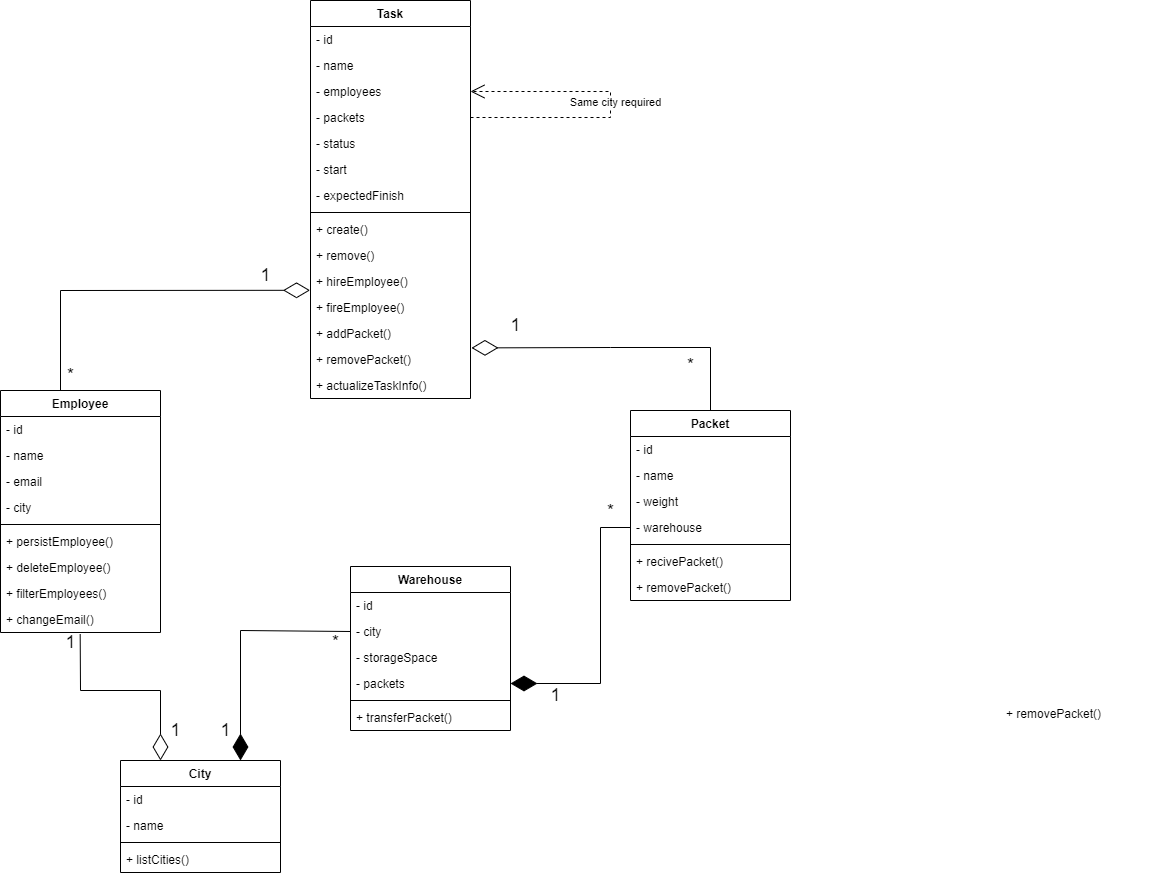

The diagram above was exported from draw.io. Its source (the exported page's mxGraphModel, read from the mxfile embedded in the PNG):
<mxGraphModel dx="1038" dy="1818" grid="1" gridSize="10" guides="1" tooltips="1" connect="1" arrows="1" fold="1" page="1" pageScale="1" pageWidth="827" pageHeight="1169" math="0" shadow="0">
  <root>
    <mxCell id="0" />
    <mxCell id="1" parent="0" />
    <mxCell id="BkVsAJY6H4knL4t6lhEr-21" value="Task" style="swimlane;fontStyle=1;align=center;verticalAlign=top;childLayout=stackLayout;horizontal=1;startSize=26;horizontalStack=0;resizeParent=1;resizeParentMax=0;resizeLast=0;collapsible=1;marginBottom=0;" parent="1" vertex="1">
      <mxGeometry x="390" y="-190" width="160" height="398" as="geometry" />
    </mxCell>
    <mxCell id="BkVsAJY6H4knL4t6lhEr-22" value="- id" style="text;strokeColor=none;fillColor=none;align=left;verticalAlign=top;spacingLeft=4;spacingRight=4;overflow=hidden;rotatable=0;points=[[0,0.5],[1,0.5]];portConstraint=eastwest;" parent="BkVsAJY6H4knL4t6lhEr-21" vertex="1">
      <mxGeometry y="26" width="160" height="26" as="geometry" />
    </mxCell>
    <mxCell id="BkVsAJY6H4knL4t6lhEr-25" value="- name" style="text;strokeColor=none;fillColor=none;align=left;verticalAlign=top;spacingLeft=4;spacingRight=4;overflow=hidden;rotatable=0;points=[[0,0.5],[1,0.5]];portConstraint=eastwest;" parent="BkVsAJY6H4knL4t6lhEr-21" vertex="1">
      <mxGeometry y="52" width="160" height="26" as="geometry" />
    </mxCell>
    <mxCell id="rO8EeH9C-38fg4TP6kaJ-1" value="- employees" style="text;strokeColor=none;fillColor=none;align=left;verticalAlign=top;spacingLeft=4;spacingRight=4;overflow=hidden;rotatable=0;points=[[0,0.5],[1,0.5]];portConstraint=eastwest;" parent="BkVsAJY6H4knL4t6lhEr-21" vertex="1">
      <mxGeometry y="78" width="160" height="26" as="geometry" />
    </mxCell>
    <mxCell id="rO8EeH9C-38fg4TP6kaJ-2" value="- packets" style="text;strokeColor=none;fillColor=none;align=left;verticalAlign=top;spacingLeft=4;spacingRight=4;overflow=hidden;rotatable=0;points=[[0,0.5],[1,0.5]];portConstraint=eastwest;" parent="BkVsAJY6H4knL4t6lhEr-21" vertex="1">
      <mxGeometry y="104" width="160" height="26" as="geometry" />
    </mxCell>
    <mxCell id="BkVsAJY6H4knL4t6lhEr-32" value="- status" style="text;strokeColor=none;fillColor=none;align=left;verticalAlign=top;spacingLeft=4;spacingRight=4;overflow=hidden;rotatable=0;points=[[0,0.5],[1,0.5]];portConstraint=eastwest;" parent="BkVsAJY6H4knL4t6lhEr-21" vertex="1">
      <mxGeometry y="130" width="160" height="26" as="geometry" />
    </mxCell>
    <mxCell id="BkVsAJY6H4knL4t6lhEr-26" value="- start" style="text;strokeColor=none;fillColor=none;align=left;verticalAlign=top;spacingLeft=4;spacingRight=4;overflow=hidden;rotatable=0;points=[[0,0.5],[1,0.5]];portConstraint=eastwest;" parent="BkVsAJY6H4knL4t6lhEr-21" vertex="1">
      <mxGeometry y="156" width="160" height="26" as="geometry" />
    </mxCell>
    <mxCell id="BkVsAJY6H4knL4t6lhEr-31" value="- expectedFinish" style="text;strokeColor=none;fillColor=none;align=left;verticalAlign=top;spacingLeft=4;spacingRight=4;overflow=hidden;rotatable=0;points=[[0,0.5],[1,0.5]];portConstraint=eastwest;" parent="BkVsAJY6H4knL4t6lhEr-21" vertex="1">
      <mxGeometry y="182" width="160" height="26" as="geometry" />
    </mxCell>
    <mxCell id="BkVsAJY6H4knL4t6lhEr-23" value="" style="line;strokeWidth=1;fillColor=none;align=left;verticalAlign=middle;spacingTop=-1;spacingLeft=3;spacingRight=3;rotatable=0;labelPosition=right;points=[];portConstraint=eastwest;" parent="BkVsAJY6H4knL4t6lhEr-21" vertex="1">
      <mxGeometry y="208" width="160" height="8" as="geometry" />
    </mxCell>
    <mxCell id="BkVsAJY6H4knL4t6lhEr-24" value="+ create()" style="text;strokeColor=none;fillColor=none;align=left;verticalAlign=top;spacingLeft=4;spacingRight=4;overflow=hidden;rotatable=0;points=[[0,0.5],[1,0.5]];portConstraint=eastwest;" parent="BkVsAJY6H4knL4t6lhEr-21" vertex="1">
      <mxGeometry y="216" width="160" height="26" as="geometry" />
    </mxCell>
    <mxCell id="BkVsAJY6H4knL4t6lhEr-28" value="+ remove()" style="text;strokeColor=none;fillColor=none;align=left;verticalAlign=top;spacingLeft=4;spacingRight=4;overflow=hidden;rotatable=0;points=[[0,0.5],[1,0.5]];portConstraint=eastwest;" parent="BkVsAJY6H4knL4t6lhEr-21" vertex="1">
      <mxGeometry y="242" width="160" height="26" as="geometry" />
    </mxCell>
    <mxCell id="BkVsAJY6H4knL4t6lhEr-29" value="+ hireEmployee()" style="text;strokeColor=none;fillColor=none;align=left;verticalAlign=top;spacingLeft=4;spacingRight=4;overflow=hidden;rotatable=0;points=[[0,0.5],[1,0.5]];portConstraint=eastwest;" parent="BkVsAJY6H4knL4t6lhEr-21" vertex="1">
      <mxGeometry y="268" width="160" height="26" as="geometry" />
    </mxCell>
    <mxCell id="BkVsAJY6H4knL4t6lhEr-30" value="+ fireEmployee()" style="text;strokeColor=none;fillColor=none;align=left;verticalAlign=top;spacingLeft=4;spacingRight=4;overflow=hidden;rotatable=0;points=[[0,0.5],[1,0.5]];portConstraint=eastwest;" parent="BkVsAJY6H4knL4t6lhEr-21" vertex="1">
      <mxGeometry y="294" width="160" height="26" as="geometry" />
    </mxCell>
    <mxCell id="BkVsAJY6H4knL4t6lhEr-33" value="+ addPacket()" style="text;strokeColor=none;fillColor=none;align=left;verticalAlign=top;spacingLeft=4;spacingRight=4;overflow=hidden;rotatable=0;points=[[0,0.5],[1,0.5]];portConstraint=eastwest;" parent="BkVsAJY6H4knL4t6lhEr-21" vertex="1">
      <mxGeometry y="320" width="160" height="26" as="geometry" />
    </mxCell>
    <mxCell id="-pEUO8sUJTDc7NHB_tpR-10" value="+ removePacket()" style="text;strokeColor=none;fillColor=none;align=left;verticalAlign=top;spacingLeft=4;spacingRight=4;overflow=hidden;rotatable=0;points=[[0,0.5],[1,0.5]];portConstraint=eastwest;" parent="BkVsAJY6H4knL4t6lhEr-21" vertex="1">
      <mxGeometry y="346" width="160" height="26" as="geometry" />
    </mxCell>
    <mxCell id="BkVsAJY6H4knL4t6lhEr-35" value="+ actualizeTaskInfo()" style="text;strokeColor=none;fillColor=none;align=left;verticalAlign=top;spacingLeft=4;spacingRight=4;overflow=hidden;rotatable=0;points=[[0,0.5],[1,0.5]];portConstraint=eastwest;" parent="BkVsAJY6H4knL4t6lhEr-21" vertex="1">
      <mxGeometry y="372" width="160" height="26" as="geometry" />
    </mxCell>
    <mxCell id="rO8EeH9C-38fg4TP6kaJ-3" value="Same city required" style="endArrow=open;endSize=12;dashed=1;html=1;rounded=0;entryX=1;entryY=0.5;entryDx=0;entryDy=0;exitX=1;exitY=0.5;exitDx=0;exitDy=0;" parent="BkVsAJY6H4knL4t6lhEr-21" source="rO8EeH9C-38fg4TP6kaJ-2" target="rO8EeH9C-38fg4TP6kaJ-1" edge="1">
      <mxGeometry x="0.0099" y="-5" width="160" relative="1" as="geometry">
        <mxPoint x="220" y="190" as="sourcePoint" />
        <mxPoint x="230" y="90" as="targetPoint" />
        <Array as="points">
          <mxPoint x="300" y="117" />
          <mxPoint x="300" y="91" />
        </Array>
        <mxPoint as="offset" />
      </mxGeometry>
    </mxCell>
    <mxCell id="BkVsAJY6H4knL4t6lhEr-36" value="Employee" style="swimlane;fontStyle=1;align=center;verticalAlign=top;childLayout=stackLayout;horizontal=1;startSize=26;horizontalStack=0;resizeParent=1;resizeParentMax=0;resizeLast=0;collapsible=1;marginBottom=0;" parent="1" vertex="1">
      <mxGeometry x="80" y="200" width="160" height="242" as="geometry" />
    </mxCell>
    <mxCell id="BkVsAJY6H4knL4t6lhEr-37" value="- id" style="text;strokeColor=none;fillColor=none;align=left;verticalAlign=top;spacingLeft=4;spacingRight=4;overflow=hidden;rotatable=0;points=[[0,0.5],[1,0.5]];portConstraint=eastwest;" parent="BkVsAJY6H4knL4t6lhEr-36" vertex="1">
      <mxGeometry y="26" width="160" height="26" as="geometry" />
    </mxCell>
    <mxCell id="BkVsAJY6H4knL4t6lhEr-38" value="- name" style="text;strokeColor=none;fillColor=none;align=left;verticalAlign=top;spacingLeft=4;spacingRight=4;overflow=hidden;rotatable=0;points=[[0,0.5],[1,0.5]];portConstraint=eastwest;" parent="BkVsAJY6H4knL4t6lhEr-36" vertex="1">
      <mxGeometry y="52" width="160" height="26" as="geometry" />
    </mxCell>
    <mxCell id="BkVsAJY6H4knL4t6lhEr-39" value="- email" style="text;strokeColor=none;fillColor=none;align=left;verticalAlign=top;spacingLeft=4;spacingRight=4;overflow=hidden;rotatable=0;points=[[0,0.5],[1,0.5]];portConstraint=eastwest;" parent="BkVsAJY6H4knL4t6lhEr-36" vertex="1">
      <mxGeometry y="78" width="160" height="26" as="geometry" />
    </mxCell>
    <mxCell id="BkVsAJY6H4knL4t6lhEr-40" value="- city" style="text;strokeColor=none;fillColor=none;align=left;verticalAlign=top;spacingLeft=4;spacingRight=4;overflow=hidden;rotatable=0;points=[[0,0.5],[1,0.5]];portConstraint=eastwest;" parent="BkVsAJY6H4knL4t6lhEr-36" vertex="1">
      <mxGeometry y="104" width="160" height="26" as="geometry" />
    </mxCell>
    <mxCell id="BkVsAJY6H4knL4t6lhEr-42" value="" style="line;strokeWidth=1;fillColor=none;align=left;verticalAlign=middle;spacingTop=-1;spacingLeft=3;spacingRight=3;rotatable=0;labelPosition=right;points=[];portConstraint=eastwest;" parent="BkVsAJY6H4knL4t6lhEr-36" vertex="1">
      <mxGeometry y="130" width="160" height="8" as="geometry" />
    </mxCell>
    <mxCell id="BkVsAJY6H4knL4t6lhEr-43" value="+ persistEmployee()" style="text;strokeColor=none;fillColor=none;align=left;verticalAlign=top;spacingLeft=4;spacingRight=4;overflow=hidden;rotatable=0;points=[[0,0.5],[1,0.5]];portConstraint=eastwest;" parent="BkVsAJY6H4knL4t6lhEr-36" vertex="1">
      <mxGeometry y="138" width="160" height="26" as="geometry" />
    </mxCell>
    <mxCell id="BkVsAJY6H4knL4t6lhEr-44" value="+ deleteEmployee()" style="text;strokeColor=none;fillColor=none;align=left;verticalAlign=top;spacingLeft=4;spacingRight=4;overflow=hidden;rotatable=0;points=[[0,0.5],[1,0.5]];portConstraint=eastwest;" parent="BkVsAJY6H4knL4t6lhEr-36" vertex="1">
      <mxGeometry y="164" width="160" height="26" as="geometry" />
    </mxCell>
    <mxCell id="BkVsAJY6H4knL4t6lhEr-45" value="+ filterEmployees()" style="text;strokeColor=none;fillColor=none;align=left;verticalAlign=top;spacingLeft=4;spacingRight=4;overflow=hidden;rotatable=0;points=[[0,0.5],[1,0.5]];portConstraint=eastwest;" parent="BkVsAJY6H4knL4t6lhEr-36" vertex="1">
      <mxGeometry y="190" width="160" height="26" as="geometry" />
    </mxCell>
    <mxCell id="BkVsAJY6H4knL4t6lhEr-46" value="+ changeEmail()" style="text;strokeColor=none;fillColor=none;align=left;verticalAlign=top;spacingLeft=4;spacingRight=4;overflow=hidden;rotatable=0;points=[[0,0.5],[1,0.5]];portConstraint=eastwest;" parent="BkVsAJY6H4knL4t6lhEr-36" vertex="1">
      <mxGeometry y="216" width="160" height="26" as="geometry" />
    </mxCell>
    <mxCell id="BkVsAJY6H4knL4t6lhEr-50" value="Packet" style="swimlane;fontStyle=1;align=center;verticalAlign=top;childLayout=stackLayout;horizontal=1;startSize=26;horizontalStack=0;resizeParent=1;resizeParentMax=0;resizeLast=0;collapsible=1;marginBottom=0;" parent="1" vertex="1">
      <mxGeometry x="710" y="220" width="160" height="190" as="geometry" />
    </mxCell>
    <mxCell id="BkVsAJY6H4knL4t6lhEr-51" value="- id" style="text;strokeColor=none;fillColor=none;align=left;verticalAlign=top;spacingLeft=4;spacingRight=4;overflow=hidden;rotatable=0;points=[[0,0.5],[1,0.5]];portConstraint=eastwest;" parent="BkVsAJY6H4knL4t6lhEr-50" vertex="1">
      <mxGeometry y="26" width="160" height="26" as="geometry" />
    </mxCell>
    <mxCell id="BkVsAJY6H4knL4t6lhEr-52" value="- name" style="text;strokeColor=none;fillColor=none;align=left;verticalAlign=top;spacingLeft=4;spacingRight=4;overflow=hidden;rotatable=0;points=[[0,0.5],[1,0.5]];portConstraint=eastwest;" parent="BkVsAJY6H4knL4t6lhEr-50" vertex="1">
      <mxGeometry y="52" width="160" height="26" as="geometry" />
    </mxCell>
    <mxCell id="BkVsAJY6H4knL4t6lhEr-53" value="- weight" style="text;strokeColor=none;fillColor=none;align=left;verticalAlign=top;spacingLeft=4;spacingRight=4;overflow=hidden;rotatable=0;points=[[0,0.5],[1,0.5]];portConstraint=eastwest;" parent="BkVsAJY6H4knL4t6lhEr-50" vertex="1">
      <mxGeometry y="78" width="160" height="26" as="geometry" />
    </mxCell>
    <mxCell id="BkVsAJY6H4knL4t6lhEr-54" value="- warehouse" style="text;strokeColor=none;fillColor=none;align=left;verticalAlign=top;spacingLeft=4;spacingRight=4;overflow=hidden;rotatable=0;points=[[0,0.5],[1,0.5]];portConstraint=eastwest;" parent="BkVsAJY6H4knL4t6lhEr-50" vertex="1">
      <mxGeometry y="104" width="160" height="26" as="geometry" />
    </mxCell>
    <mxCell id="BkVsAJY6H4knL4t6lhEr-55" value="" style="line;strokeWidth=1;fillColor=none;align=left;verticalAlign=middle;spacingTop=-1;spacingLeft=3;spacingRight=3;rotatable=0;labelPosition=right;points=[];portConstraint=eastwest;" parent="BkVsAJY6H4knL4t6lhEr-50" vertex="1">
      <mxGeometry y="130" width="160" height="8" as="geometry" />
    </mxCell>
    <mxCell id="BkVsAJY6H4knL4t6lhEr-56" value="+ recivePacket()" style="text;strokeColor=none;fillColor=none;align=left;verticalAlign=top;spacingLeft=4;spacingRight=4;overflow=hidden;rotatable=0;points=[[0,0.5],[1,0.5]];portConstraint=eastwest;" parent="BkVsAJY6H4knL4t6lhEr-50" vertex="1">
      <mxGeometry y="138" width="160" height="26" as="geometry" />
    </mxCell>
    <mxCell id="BkVsAJY6H4knL4t6lhEr-57" value="+ removePacket()" style="text;strokeColor=none;fillColor=none;align=left;verticalAlign=top;spacingLeft=4;spacingRight=4;overflow=hidden;rotatable=0;points=[[0,0.5],[1,0.5]];portConstraint=eastwest;" parent="BkVsAJY6H4knL4t6lhEr-50" vertex="1">
      <mxGeometry y="164" width="160" height="26" as="geometry" />
    </mxCell>
    <mxCell id="BkVsAJY6H4knL4t6lhEr-60" value="Warehouse" style="swimlane;fontStyle=1;align=center;verticalAlign=top;childLayout=stackLayout;horizontal=1;startSize=26;horizontalStack=0;resizeParent=1;resizeParentMax=0;resizeLast=0;collapsible=1;marginBottom=0;" parent="1" vertex="1">
      <mxGeometry x="430" y="376" width="160" height="164" as="geometry" />
    </mxCell>
    <mxCell id="BkVsAJY6H4knL4t6lhEr-61" value="- id" style="text;strokeColor=none;fillColor=none;align=left;verticalAlign=top;spacingLeft=4;spacingRight=4;overflow=hidden;rotatable=0;points=[[0,0.5],[1,0.5]];portConstraint=eastwest;" parent="BkVsAJY6H4knL4t6lhEr-60" vertex="1">
      <mxGeometry y="26" width="160" height="26" as="geometry" />
    </mxCell>
    <mxCell id="BkVsAJY6H4knL4t6lhEr-62" value="- city" style="text;strokeColor=none;fillColor=none;align=left;verticalAlign=top;spacingLeft=4;spacingRight=4;overflow=hidden;rotatable=0;points=[[0,0.5],[1,0.5]];portConstraint=eastwest;" parent="BkVsAJY6H4knL4t6lhEr-60" vertex="1">
      <mxGeometry y="52" width="160" height="26" as="geometry" />
    </mxCell>
    <mxCell id="BkVsAJY6H4knL4t6lhEr-63" value="- storageSpace" style="text;strokeColor=none;fillColor=none;align=left;verticalAlign=top;spacingLeft=4;spacingRight=4;overflow=hidden;rotatable=0;points=[[0,0.5],[1,0.5]];portConstraint=eastwest;" parent="BkVsAJY6H4knL4t6lhEr-60" vertex="1">
      <mxGeometry y="78" width="160" height="26" as="geometry" />
    </mxCell>
    <mxCell id="BkVsAJY6H4knL4t6lhEr-64" value="- packets" style="text;strokeColor=none;fillColor=none;align=left;verticalAlign=top;spacingLeft=4;spacingRight=4;overflow=hidden;rotatable=0;points=[[0,0.5],[1,0.5]];portConstraint=eastwest;" parent="BkVsAJY6H4knL4t6lhEr-60" vertex="1">
      <mxGeometry y="104" width="160" height="26" as="geometry" />
    </mxCell>
    <mxCell id="BkVsAJY6H4knL4t6lhEr-65" value="" style="line;strokeWidth=1;fillColor=none;align=left;verticalAlign=middle;spacingTop=-1;spacingLeft=3;spacingRight=3;rotatable=0;labelPosition=right;points=[];portConstraint=eastwest;" parent="BkVsAJY6H4knL4t6lhEr-60" vertex="1">
      <mxGeometry y="130" width="160" height="8" as="geometry" />
    </mxCell>
    <mxCell id="BkVsAJY6H4knL4t6lhEr-68" value="+ transferPacket()" style="text;strokeColor=none;fillColor=none;align=left;verticalAlign=top;spacingLeft=4;spacingRight=4;overflow=hidden;rotatable=0;points=[[0,0.5],[1,0.5]];portConstraint=eastwest;" parent="BkVsAJY6H4knL4t6lhEr-60" vertex="1">
      <mxGeometry y="138" width="160" height="26" as="geometry" />
    </mxCell>
    <mxCell id="BkVsAJY6H4knL4t6lhEr-78" value="City" style="swimlane;fontStyle=1;align=center;verticalAlign=top;childLayout=stackLayout;horizontal=1;startSize=26;horizontalStack=0;resizeParent=1;resizeParentMax=0;resizeLast=0;collapsible=1;marginBottom=0;" parent="1" vertex="1">
      <mxGeometry x="200" y="570" width="160" height="112" as="geometry" />
    </mxCell>
    <mxCell id="BkVsAJY6H4knL4t6lhEr-79" value="- id" style="text;strokeColor=none;fillColor=none;align=left;verticalAlign=top;spacingLeft=4;spacingRight=4;overflow=hidden;rotatable=0;points=[[0,0.5],[1,0.5]];portConstraint=eastwest;" parent="BkVsAJY6H4knL4t6lhEr-78" vertex="1">
      <mxGeometry y="26" width="160" height="26" as="geometry" />
    </mxCell>
    <mxCell id="BkVsAJY6H4knL4t6lhEr-82" value="- name" style="text;strokeColor=none;fillColor=none;align=left;verticalAlign=top;spacingLeft=4;spacingRight=4;overflow=hidden;rotatable=0;points=[[0,0.5],[1,0.5]];portConstraint=eastwest;" parent="BkVsAJY6H4knL4t6lhEr-78" vertex="1">
      <mxGeometry y="52" width="160" height="26" as="geometry" />
    </mxCell>
    <mxCell id="BkVsAJY6H4knL4t6lhEr-80" value="" style="line;strokeWidth=1;fillColor=none;align=left;verticalAlign=middle;spacingTop=-1;spacingLeft=3;spacingRight=3;rotatable=0;labelPosition=right;points=[];portConstraint=eastwest;" parent="BkVsAJY6H4knL4t6lhEr-78" vertex="1">
      <mxGeometry y="78" width="160" height="8" as="geometry" />
    </mxCell>
    <mxCell id="BkVsAJY6H4knL4t6lhEr-81" value="+ listCities()" style="text;strokeColor=none;fillColor=none;align=left;verticalAlign=top;spacingLeft=4;spacingRight=4;overflow=hidden;rotatable=0;points=[[0,0.5],[1,0.5]];portConstraint=eastwest;" parent="BkVsAJY6H4knL4t6lhEr-78" vertex="1">
      <mxGeometry y="86" width="160" height="26" as="geometry" />
    </mxCell>
    <mxCell id="BkVsAJY6H4knL4t6lhEr-83" value="" style="endArrow=diamondThin;endFill=0;endSize=24;html=1;rounded=0;exitX=0.498;exitY=1.069;exitDx=0;exitDy=0;exitPerimeter=0;entryX=0.25;entryY=0;entryDx=0;entryDy=0;" parent="1" source="BkVsAJY6H4knL4t6lhEr-46" target="BkVsAJY6H4knL4t6lhEr-78" edge="1">
      <mxGeometry width="160" relative="1" as="geometry">
        <mxPoint x="160" y="450" as="sourcePoint" />
        <mxPoint x="240" y="560" as="targetPoint" />
        <Array as="points">
          <mxPoint x="160" y="500" />
          <mxPoint x="240" y="500" />
        </Array>
      </mxGeometry>
    </mxCell>
    <mxCell id="BkVsAJY6H4knL4t6lhEr-84" value="" style="endArrow=diamondThin;endFill=1;endSize=24;html=1;rounded=0;entryX=0.75;entryY=0;entryDx=0;entryDy=0;exitX=0;exitY=0.5;exitDx=0;exitDy=0;" parent="1" source="BkVsAJY6H4knL4t6lhEr-62" target="BkVsAJY6H4knL4t6lhEr-78" edge="1">
      <mxGeometry width="160" relative="1" as="geometry">
        <mxPoint x="430" y="520" as="sourcePoint" />
        <mxPoint x="320" y="550" as="targetPoint" />
        <Array as="points">
          <mxPoint x="320" y="440" />
        </Array>
      </mxGeometry>
    </mxCell>
    <mxCell id="BkVsAJY6H4knL4t6lhEr-85" value="" style="endArrow=diamondThin;endFill=1;endSize=24;html=1;rounded=0;exitX=0;exitY=0.5;exitDx=0;exitDy=0;entryX=1;entryY=0.5;entryDx=0;entryDy=0;" parent="1" source="BkVsAJY6H4knL4t6lhEr-54" target="BkVsAJY6H4knL4t6lhEr-64" edge="1">
      <mxGeometry width="160" relative="1" as="geometry">
        <mxPoint x="600" y="280" as="sourcePoint" />
        <mxPoint x="490" y="350" as="targetPoint" />
        <Array as="points">
          <mxPoint x="680" y="337" />
          <mxPoint x="680" y="493" />
        </Array>
      </mxGeometry>
    </mxCell>
    <mxCell id="-pEUO8sUJTDc7NHB_tpR-1" value="&lt;font style=&quot;font-size: 18px&quot;&gt;1&lt;/font&gt;" style="text;html=1;align=center;verticalAlign=middle;resizable=0;points=[];autosize=1;strokeColor=none;fillColor=none;" parent="1" vertex="1">
      <mxGeometry x="135" y="442" width="30" height="20" as="geometry" />
    </mxCell>
    <mxCell id="-pEUO8sUJTDc7NHB_tpR-2" value="&lt;font style=&quot;font-size: 18px&quot;&gt;1&lt;/font&gt;" style="text;html=1;align=center;verticalAlign=middle;resizable=0;points=[];autosize=1;strokeColor=none;fillColor=none;" parent="1" vertex="1">
      <mxGeometry x="240" y="530" width="30" height="20" as="geometry" />
    </mxCell>
    <mxCell id="-pEUO8sUJTDc7NHB_tpR-3" value="&lt;font style=&quot;font-size: 18px&quot;&gt;1&lt;/font&gt;" style="text;html=1;align=center;verticalAlign=middle;resizable=0;points=[];autosize=1;strokeColor=none;fillColor=none;" parent="1" vertex="1">
      <mxGeometry x="290" y="530" width="30" height="20" as="geometry" />
    </mxCell>
    <mxCell id="-pEUO8sUJTDc7NHB_tpR-4" value="&lt;font style=&quot;font-size: 18px&quot;&gt;*&lt;/font&gt;" style="text;html=1;align=center;verticalAlign=middle;resizable=0;points=[];autosize=1;strokeColor=none;fillColor=none;" parent="1" vertex="1">
      <mxGeometry x="405" y="442" width="20" height="20" as="geometry" />
    </mxCell>
    <mxCell id="-pEUO8sUJTDc7NHB_tpR-5" value="" style="endArrow=diamondThin;endFill=0;endSize=24;html=1;rounded=0;fontSize=18;entryX=-0.003;entryY=-0.162;entryDx=0;entryDy=0;entryPerimeter=0;exitX=0.375;exitY=0;exitDx=0;exitDy=0;exitPerimeter=0;" parent="1" source="BkVsAJY6H4knL4t6lhEr-36" target="BkVsAJY6H4knL4t6lhEr-30" edge="1">
      <mxGeometry width="160" relative="1" as="geometry">
        <mxPoint x="130" y="100" as="sourcePoint" />
        <mxPoint x="490" y="320" as="targetPoint" />
        <Array as="points">
          <mxPoint x="140" y="100" />
        </Array>
      </mxGeometry>
    </mxCell>
    <mxCell id="-pEUO8sUJTDc7NHB_tpR-6" value="*" style="text;html=1;align=center;verticalAlign=middle;resizable=0;points=[];autosize=1;strokeColor=none;fillColor=none;fontSize=18;" parent="1" vertex="1">
      <mxGeometry x="140" y="170" width="20" height="30" as="geometry" />
    </mxCell>
    <mxCell id="-pEUO8sUJTDc7NHB_tpR-7" value="1" style="text;html=1;align=center;verticalAlign=middle;resizable=0;points=[];autosize=1;strokeColor=none;fillColor=none;fontSize=18;" parent="1" vertex="1">
      <mxGeometry x="330" y="70" width="30" height="30" as="geometry" />
    </mxCell>
    <mxCell id="-pEUO8sUJTDc7NHB_tpR-8" value="" style="endArrow=diamondThin;endFill=0;endSize=24;html=1;rounded=0;fontSize=18;entryX=1.006;entryY=1.054;entryDx=0;entryDy=0;entryPerimeter=0;exitX=0.5;exitY=0;exitDx=0;exitDy=0;" parent="1" source="BkVsAJY6H4knL4t6lhEr-50" target="BkVsAJY6H4knL4t6lhEr-33" edge="1">
      <mxGeometry width="160" relative="1" as="geometry">
        <mxPoint x="650" y="150" as="sourcePoint" />
        <mxPoint x="490" y="300" as="targetPoint" />
        <Array as="points">
          <mxPoint x="790" y="157" />
          <mxPoint x="690" y="157" />
        </Array>
      </mxGeometry>
    </mxCell>
    <mxCell id="BkVsAJY6H4knL4t6lhEr-34" value="+ removePacket()" style="text;strokeColor=none;fillColor=none;align=left;verticalAlign=top;spacingLeft=4;spacingRight=4;overflow=hidden;rotatable=0;points=[[0,0.5],[1,0.5]];portConstraint=eastwest;" parent="1" vertex="1">
      <mxGeometry x="1080" y="510" width="160" height="26" as="geometry" />
    </mxCell>
    <mxCell id="-pEUO8sUJTDc7NHB_tpR-11" value="*" style="text;html=1;align=center;verticalAlign=middle;resizable=0;points=[];autosize=1;strokeColor=none;fillColor=none;fontSize=18;" parent="1" vertex="1">
      <mxGeometry x="760" y="160" width="20" height="30" as="geometry" />
    </mxCell>
    <mxCell id="-pEUO8sUJTDc7NHB_tpR-12" value="1" style="text;html=1;align=center;verticalAlign=middle;resizable=0;points=[];autosize=1;strokeColor=none;fillColor=none;fontSize=18;" parent="1" vertex="1">
      <mxGeometry x="580" y="120" width="30" height="30" as="geometry" />
    </mxCell>
    <mxCell id="-pEUO8sUJTDc7NHB_tpR-13" value="*" style="text;html=1;align=center;verticalAlign=middle;resizable=0;points=[];autosize=1;strokeColor=none;fillColor=none;fontSize=18;" parent="1" vertex="1">
      <mxGeometry x="680" y="306" width="20" height="30" as="geometry" />
    </mxCell>
    <mxCell id="-pEUO8sUJTDc7NHB_tpR-14" value="1" style="text;html=1;align=center;verticalAlign=middle;resizable=0;points=[];autosize=1;strokeColor=none;fillColor=none;fontSize=18;" parent="1" vertex="1">
      <mxGeometry x="620" y="490" width="30" height="30" as="geometry" />
    </mxCell>
  </root>
</mxGraphModel>